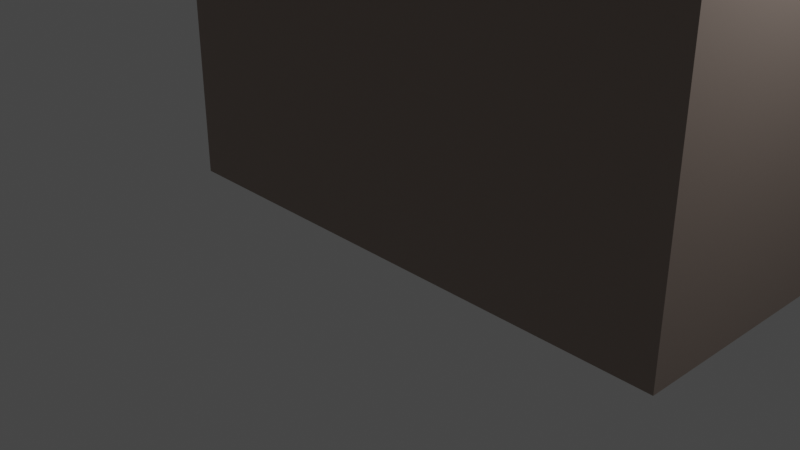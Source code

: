 # Source: TheAnswerScene.blend  (saved by Blender 4.4.32; exported with 4.5.12 LTS)
import bpy
from mathutils import Matrix  # noqa: F401  (used for matrix-valued properties, if any)

bpy.ops.wm.read_factory_settings(use_empty=True)
scene = bpy.context.scene
scene.name = 'Scene'

# ---- collections
col_collection = bpy.data.collections.new('Collection'); scene.collection.children.link(col_collection)

# ---- images (referenced by path relative to the original .blend; pixels are not part of the script)
import os
ASSET_DIR = os.environ.get("B2B_ASSET_DIR", "")  # directory of the original .blend (textures are referenced by path, not embedded)
HERE = os.path.dirname(os.path.abspath(__file__))  # packed textures are extracted next to this script under _unpacked/

def load_image(name, relpath, width, height, colorspace="sRGB"):
    """Load a texture the original file referenced (path relative to the .blend, or extracted next to this script)."""
    p = next((c for c in (os.path.join(HERE, relpath), os.path.join(ASSET_DIR, relpath)) if relpath and os.path.exists(c)), "")
    if p:
        img = bpy.data.images.load(p, check_existing=True)
        img.name = name
    else:  # same state as the original file: an image datablock whose file is absent (Cycles renders it pink)
        img = bpy.data.images.new(name, width, height)
        img.source = "FILE"
        img.filepath = "//" + (relpath or name)
    img.colorspace_settings.name = colorspace
    return img
img_dirt_jpg = load_image('dirt.jpg', 'dirt.jpg', 1024, 1024, 'sRGB')
img_dirtywall = load_image('DirtyWall', 'DirtyWall.png', 1024, 1024, 'sRGB')
img_grunge_wall_texture_jpg = load_image('grunge-wall-texture.jpg', 'grunge-wall-texture.jpg', 1024, 1024, 'sRGB')

# ---- materials (node trees are filled in below, after node groups)
mat_material = bpy.data.materials.new('Material')
mat_material.alpha_threshold = 0.0
mat_material.use_transparent_shadow = False
mat_material.roughness = 0.5
mat_material.line_color = (0.0, 0.0, 0.0, 1.0)
mat_material_002 = bpy.data.materials.new('Material.002')
mat_material_002.use_transparent_shadow = False
mat_material_003 = bpy.data.materials.new('Material.003')
mat_material_003.use_transparent_shadow = False

# ---- material node trees
mat_material.use_nodes = True; mat_material.node_tree.nodes.clear()
_N = mat_material.node_tree.nodes; _L = mat_material.node_tree.links
n0 = _N.new('ShaderNodeOutputMaterial'); n0.name = 'Material Output'; n0.location = (3031, 442)
n1 = _N.new('ShaderNodeBsdfPrincipled'); n1.name = 'Principled BSDF'; n1.location = (2656, 446)
n1.distribution = 'GGX'
n1.subsurface_method = 'RANDOM_WALK_SKIN'
n1.inputs[3].default_value = 1.45
n1.inputs[27].default_value = (0.0, 0.0, 0.0, 1.0)
n1.inputs[28].default_value = 1.0
n2 = _N.new('ShaderNodeTexImage'); n2.name = 'Image Texture'; n2.location = (314, 391)
n2.image = img_dirt_jpg
n3 = _N.new('ShaderNodeTexImage'); n3.name = 'Image Texture.002'; n3.location = (3302, 451)
n3.image = img_dirtywall
n4 = _N.new('ShaderNodeValToRGB'); n4.name = 'Color Ramp'; n4.location = (632, 393)
while len(n4.color_ramp.elements) > 1: n4.color_ramp.elements.remove(n4.color_ramp.elements[-1])
n4.color_ramp.elements[0].position = 0.3455; n4.color_ramp.elements[0].color = (0.0, 0.0, 0.0, 1.0)
_e = n4.color_ramp.elements.new(0.7136); _e.color = (1.0, 1.0, 1.0, 1.0)
n5 = _N.new('ShaderNodeMix'); n5.name = 'Mix'; n5.location = (1123, 332)
n5.data_type = 'RGBA'
n5.inputs[6].default_value = (0.05877, 0.05877, 0.05877, 1.0)
n5.inputs[7].default_value = (0.3069, 0.3069, 0.3069, 1.0)
n6 = _N.new('ShaderNodeTexImage'); n6.name = 'Image Texture.001'; n6.location = (297, 710)
n6.image = img_grunge_wall_texture_jpg
n7 = _N.new('ShaderNodeInvert'); n7.name = 'Invert Color'; n7.location = (591, 700)
n7.inputs[1].default_value = (1.0, 1.0, 1.0, 1.0)
n8 = _N.new('ShaderNodeMix'); n8.name = 'Mix.001'; n8.location = (1234, 660)
n8.data_type = 'RGBA'
n8.inputs[7].default_value = (0.3402, 0.2711, 0.2332, 1.0)
n9 = _N.new('ShaderNodeValToRGB'); n9.name = 'Color Ramp.001'; n9.location = (771, 749)
while len(n9.color_ramp.elements) > 1: n9.color_ramp.elements.remove(n9.color_ramp.elements[-1])
n9.color_ramp.elements[0].position = 0.8955; n9.color_ramp.elements[0].color = (1.0, 1.0, 1.0, 1.0)
_e = n9.color_ramp.elements.new(0.9773); _e.color = (0.0, 0.0, 0.0, 1.0)
n10 = _N.new('ShaderNodeAmbientOcclusion'); n10.name = 'Ambient Occlusion'; n10.location = (1052, 958)
n10.inputs[1].default_value = 3.0
n11 = _N.new('ShaderNodeValToRGB'); n11.name = 'Color Ramp.002'; n11.location = (1277, 939)
while len(n11.color_ramp.elements) > 1: n11.color_ramp.elements.remove(n11.color_ramp.elements[-1])
n11.color_ramp.elements[0].position = 0.2364; n11.color_ramp.elements[0].color = (0.0, 0.0, 0.0, 1.0)
_e = n11.color_ramp.elements.new(1.0); _e.color = (1.0, 1.0, 1.0, 1.0)
n12 = _N.new('ShaderNodeMix'); n12.name = 'Mix.002'; n12.location = (1761, 673)
n12.data_type = 'RGBA'
n12.inputs[6].default_value = (0.0, 0.0, 0.0, 1.0)
_L.new(n2.outputs[0], n4.inputs[0])
_L.new(n4.outputs[0], n5.inputs[0])
_L.new(n6.outputs[0], n7.inputs[0])
_L.new(n9.outputs[0], n8.inputs[0])
_L.new(n5.outputs[2], n8.inputs[6])
_L.new(n7.outputs[0], n9.inputs[0])
_L.new(n10.outputs[0], n11.inputs[0])
_L.new(n1.outputs[0], n0.inputs[0])
_L.new(n12.outputs[2], n1.inputs[0])
_L.new(n11.outputs[0], n12.inputs[0])
_L.new(n8.outputs[2], n12.inputs[7])
n0.is_active_output = True
mat_material_002.use_nodes = True; mat_material_002.node_tree.nodes.clear()
_N = mat_material_002.node_tree.nodes; _L = mat_material_002.node_tree.links
n0 = _N.new('ShaderNodeBsdfPrincipled'); n0.name = 'Principled BSDF'; n0.location = (10, 300)
n0.distribution = 'GGX'
n0.subsurface_method = 'RANDOM_WALK_SKIN'
n0.inputs[0].default_value = (0.01879, 0.01161, 0.0, 1.0)
n0.inputs[3].default_value = 1.45
n0.inputs[13].default_value = 0.0
n0.inputs[27].default_value = (0.0, 0.0, 0.0, 1.0)
n0.inputs[28].default_value = 1.0
n1 = _N.new('ShaderNodeOutputMaterial'); n1.name = 'Material Output'; n1.location = (300, 300)
_L.new(n0.outputs[0], n1.inputs[0])
n1.is_active_output = True
mat_material_003.use_nodes = True; mat_material_003.node_tree.nodes.clear()
_N = mat_material_003.node_tree.nodes; _L = mat_material_003.node_tree.links
n0 = _N.new('ShaderNodeBsdfPrincipled'); n0.name = 'Principled BSDF'; n0.location = (10, 300)
n0.distribution = 'GGX'
n0.subsurface_method = 'RANDOM_WALK_SKIN'
n0.inputs[0].default_value = (0.8, 0.3887, 0.1348, 1.0)
n0.inputs[3].default_value = 1.45
n0.inputs[27].default_value = (0.0, 0.0, 0.0, 1.0)
n0.inputs[28].default_value = 1.0
n1 = _N.new('ShaderNodeOutputMaterial'); n1.name = 'Material Output'; n1.location = (300, 300)
_L.new(n0.outputs[0], n1.inputs[0])
n1.is_active_output = True

# ---- world
world_world = bpy.data.worlds.new('World'); scene.world = world_world
world_world.use_nodes = True; world_world.node_tree.nodes.clear()
_N = world_world.node_tree.nodes; _L = world_world.node_tree.links
n0 = _N.new('ShaderNodeOutputWorld'); n0.name = 'World Output'; n0.location = (300, 300)
n1 = _N.new('ShaderNodeBackground'); n1.name = 'Background'; n1.location = (10, 300)
n1.inputs[0].default_value = (0.05088, 0.05088, 0.05088, 1.0)
_L.new(n1.outputs[0], n0.inputs[0])
n0.is_active_output = True
world_world.color = (0.05088, 0.05088, 0.05088)
world_world.use_sun_shadow = False
world_world.sun_shadow_jitter_overblur = 0.0

# ---- cameras
cam_camera = bpy.data.cameras.new('Camera')
cam_camera.clip_end = 100.0
cam_camera.ortho_scale = 7.314

# ---- lights
light_light = bpy.data.lights.new('Light', 'POINT')
light_light.transmission_factor = 0.0
light_light.energy = 1000.0
light_light.shadow_soft_size = 0.1
light_light.shadow_maximum_resolution = 0.006
light_light.use_absolute_resolution = True

# ---- meshes
me_shipwheel2 = bpy.data.meshes.new('shipwheel2')
me_shipwheel2.from_pydata([(-9.378, 11.51, -0.4152), (-9.378, -11.91, -0.4152), (20.19, 11.51, -0.4152), (20.19, -11.91, -0.4152), (-9.378, 11.51, 37.62), (-9.378, -11.91, 37.62), (20.19, 11.51, 37.62), (20.19, -11.91, 37.62)], [], [(0, 2, 6, 4), (3, 7, 6, 2), (7, 5, 4, 6), (1, 3, 2, 0), (5, 1, 0, 4), (5, 7, 3, 1)])
_uv = me_shipwheel2.uv_layers.new(name='UVMap')
_uv.uv.foreach_set('vector', [0.2278, 0.0, 0.7722, 0.0, 0.7722, 1.0, 0.2278, 1.0, 1.194, 0.003634, -0.1935, 0.003635, -0.1935, 0.9964, 1.194, 0.9964, 0.934, 0.009262, 0.06602, 0.009262, 0.06602, 0.9907, 0.934, 0.9907, 0.06602, 0.009262, 0.934, 0.009262, 0.934, 0.9907, 0.06602, 0.9907, -0.1935, 0.003635, 1.194, 0.003634, 1.194, 0.9964, -0.1935, 0.9964, 0.1114, 1.0, 0.8886, 1.0, 0.8886, 5.96e-08, 0.1114, 5.96e-08])
_uv.active_render = True
_uv = me_shipwheel2.uv_layers.new(name='UVMap.001')
_uv.uv.foreach_set('vector', [0.4706, 0.3906, 0.4706, 0.00687, 0.9443, 0.00687, 0.9443, 0.3906, 0.4171, 0.9501, 0.4171, 0.0499, 0.02896, 0.0499, 0.02896, 0.9501, 0.4368, 0.975, 0.9799, 0.975, 0.9799, 0.3959, 0.4368, 0.3959, 0.9799, 0.975, 0.4368, 0.975, 0.4368, 0.3959, 0.9799, 0.3959, 0.4171, 0.0499, 0.4171, 0.9501, 0.02896, 0.9501, 0.02896, 0.0499, 0.9443, 0.3906, 0.9443, 0.00687, 0.4706, 0.00687, 0.4706, 0.3906])
me_shipwheel2.materials.append(mat_material)
me_shipwheel2.materials.append(mat_material_002)
me_shipwheel2.materials.append(mat_material_003)
me_shipwheel2.update()
me_shipwheel2.normals_split_custom_set([tuple(v) for v in zip(*[iter([0.0, -1.0, 5.427e-08, 0.0, -1.0, 5.427e-08, 0.0, -1.0, 5.427e-08, 0.0, -1.0, 5.427e-08, -1.0, -1.371e-07, 0.0, -1.0, -1.371e-07, 0.0, -1.0, -1.371e-07, 0.0, -1.0, -1.371e-07, 0.0, 0.0, -1.629e-07, -1.0, 0.0, -1.629e-07, -1.0, 0.0, -1.629e-07, -1.0, 0.0, -1.629e-07, -1.0, 0.0, 8.146e-08, 1.0, 0.0, 8.146e-08, 1.0, 0.0, 8.146e-08, 1.0, 0.0, 8.146e-08, 1.0, 1.0, -3.426e-08, 0.0, 1.0, -3.426e-08, 0.0, 1.0, -3.426e-08, 0.0, 1.0, -3.426e-08, 0.0, 0.0, 1.0, -2.714e-08, 0.0, 1.0, -2.714e-08, 0.0, 1.0, -2.714e-08, 0.0, 1.0, -2.714e-08])] * 3)])
me_shipwheel2_001 = bpy.data.meshes.new('shipwheel2.001')
me_shipwheel2_001.from_pydata([(-8.897, 11.28, -0.2242), (-8.897, -11.66, -0.2242), (-6.282, 11.28, -0.2242), (-6.282, -11.66, -0.2242), (-8.897, 11.28, 3.141), (-8.897, -11.66, 3.141), (-6.282, 11.28, 3.141), (-6.282, -11.66, 3.141), (-5.936, 5.703, 0.02176), (-5.936, -11.41, 0.02176), (7.702, 5.703, 0.02176), (7.702, -11.41, 0.02176), (-5.936, 5.703, 2.895), (-5.936, -11.41, 2.895), (7.702, 5.703, 2.895), (7.702, -11.41, 2.895), (-8.17, 4.0, 3.318), (-8.17, -11.35, 3.318), (9.937, 4.0, 3.318), (9.937, -11.35, 3.318), (-8.17, 4.0, 5.147), (-8.17, -11.35, 5.147), (9.937, 4.0, 5.147), (9.937, -11.35, 5.147), (-4.706, 3.078, 5.519), (-4.706, -12.27, 5.519), (13.4, 3.078, 5.519), (13.4, -12.27, 5.519), (-4.706, 3.078, 7.348), (-4.706, -12.27, 7.348), (13.4, 3.078, 7.348), (13.4, -12.27, 7.348), (-9.097, -2.598, 24.03), (-9.097, -12.27, 24.03), (-9.097, -2.598, 5.924), (-9.097, -12.27, 5.924), (-7.268, -2.598, 24.03), (-7.268, -12.27, 24.03), (-7.268, -2.598, 5.924), (-7.268, -12.27, 5.924)], [], [(0, 4, 6, 2), (3, 2, 6, 7), (7, 6, 4, 5), (1, 0, 2, 3), (5, 4, 0, 1), (5, 1, 3, 7), (8, 12, 14, 10), (11, 10, 14, 15), (15, 14, 12, 13), (9, 8, 10, 11), (13, 12, 8, 9), (13, 9, 11, 15), (16, 20, 22, 18), (19, 18, 22, 23), (23, 22, 20, 21), (17, 16, 18, 19), (21, 20, 16, 17), (21, 17, 19, 23), (24, 28, 30, 26), (27, 26, 30, 31), (31, 30, 28, 29), (25, 24, 26, 27), (29, 28, 24, 25), (29, 25, 27, 31), (32, 36, 38, 34), (35, 34, 38, 39), (39, 38, 36, 37), (33, 32, 34, 35), (37, 36, 32, 33), (37, 33, 35, 39)])
_uv = me_shipwheel2_001.uv_layers.new(name='UVMap')
_uv.uv.foreach_set('vector', [0.2278, 0.0, 0.2278, 1.0, 0.7722, 1.0, 0.7722, 0.0, 1.194, 0.003634, 1.194, 0.9964, -0.1935, 0.9964, -0.1935, 0.003635, 0.934, 0.009262, 0.934, 0.9907, 0.06602, 0.9907, 0.06602, 0.009262, 0.06602, 0.009262, 0.06602, 0.9907, 0.934, 0.9907, 0.934, 0.009262, -0.1935, 0.003635, -0.1935, 0.9964, 1.194, 0.9964, 1.194, 0.003634, 0.1114, 1.0, 0.1114, 5.96e-08, 0.8886, 5.96e-08, 0.8886, 1.0, 0.2278, 0.0, 0.2278, 1.0, 0.7722, 1.0, 0.7722, 0.0, 1.194, 0.003634, 1.194, 0.9964, -0.1935, 0.9964, -0.1935, 0.003635, 0.934, 0.009262, 0.934, 0.9907, 0.06602, 0.9907, 0.06602, 0.009262, 0.06602, 0.009262, 0.06602, 0.9907, 0.934, 0.9907, 0.934, 0.009262, -0.1935, 0.003635, -0.1935, 0.9964, 1.194, 0.9964, 1.194, 0.003634, 0.1114, 1.0, 0.1114, 5.96e-08, 0.8886, 5.96e-08, 0.8886, 1.0, 0.2278, 0.0, 0.2278, 1.0, 0.7722, 1.0, 0.7722, 0.0, 1.194, 0.003634, 1.194, 0.9964, -0.1935, 0.9964, -0.1935, 0.003635, 0.934, 0.009262, 0.934, 0.9907, 0.06602, 0.9907, 0.06602, 0.009262, 0.06602, 0.009262, 0.06602, 0.9907, 0.934, 0.9907, 0.934, 0.009262, -0.1935, 0.003635, -0.1935, 0.9964, 1.194, 0.9964, 1.194, 0.003634, 0.1114, 1.0, 0.1114, 5.96e-08, 0.8886, 5.96e-08, 0.8886, 1.0, 0.2278, 0.0, 0.2278, 1.0, 0.7722, 1.0, 0.7722, 0.0, 1.194, 0.003634, 1.194, 0.9964, -0.1935, 0.9964, -0.1935, 0.003635, 0.934, 0.009262, 0.934, 0.9907, 0.06602, 0.9907, 0.06602, 0.009262, 0.06602, 0.009262, 0.06602, 0.9907, 0.934, 0.9907, 0.934, 0.009262, -0.1935, 0.003635, -0.1935, 0.9964, 1.194, 0.9964, 1.194, 0.003634, 0.1114, 1.0, 0.1114, 5.96e-08, 0.8886, 5.96e-08, 0.8886, 1.0, 0.2278, 0.0, 0.2278, 1.0, 0.7722, 1.0, 0.7722, 0.0, 1.194, 0.003634, 1.194, 0.9964, -0.1935, 0.9964, -0.1935, 0.003635, 0.934, 0.009262, 0.934, 0.9907, 0.06602, 0.9907, 0.06602, 0.009262, 0.06602, 0.009262, 0.06602, 0.9907, 0.934, 0.9907, 0.934, 0.009262, -0.1935, 0.003635, -0.1935, 0.9964, 1.194, 0.9964, 1.194, 0.003634, 0.1114, 1.0, 0.1114, 5.96e-08, 0.8886, 5.96e-08, 0.8886, 1.0])
_uv.active_render = True
_uv = me_shipwheel2_001.uv_layers.new(name='UVMap.001')
_uv.uv.foreach_set('vector', [0.4706, 0.3906, 0.9443, 0.3906, 0.9443, 0.00687, 0.4706, 0.00687, 0.4171, 0.9501, 0.02896, 0.9501, 0.02896, 0.0499, 0.4171, 0.0499, 0.4368, 0.975, 0.4368, 0.3959, 0.9799, 0.3959, 0.9799, 0.975, 0.9799, 0.975, 0.9799, 0.3959, 0.4368, 0.3959, 0.4368, 0.975, 0.4171, 0.0499, 0.02896, 0.0499, 0.02896, 0.9501, 0.4171, 0.9501, 0.9443, 0.3906, 0.4706, 0.3906, 0.4706, 0.00687, 0.9443, 0.00687, 0.4706, 0.3906, 0.9443, 0.3906, 0.9443, 0.00687, 0.4706, 0.00687, 0.4171, 0.9501, 0.02896, 0.9501, 0.02896, 0.0499, 0.4171, 0.0499, 0.4368, 0.975, 0.4368, 0.3959, 0.9799, 0.3959, 0.9799, 0.975, 0.9799, 0.975, 0.9799, 0.3959, 0.4368, 0.3959, 0.4368, 0.975, 0.4171, 0.0499, 0.02896, 0.0499, 0.02896, 0.9501, 0.4171, 0.9501, 0.9443, 0.3906, 0.4706, 0.3906, 0.4706, 0.00687, 0.9443, 0.00687, 0.4706, 0.3906, 0.9443, 0.3906, 0.9443, 0.00687, 0.4706, 0.00687, 0.4171, 0.9501, 0.02896, 0.9501, 0.02896, 0.0499, 0.4171, 0.0499, 0.4368, 0.975, 0.4368, 0.3959, 0.9799, 0.3959, 0.9799, 0.975, 0.9799, 0.975, 0.9799, 0.3959, 0.4368, 0.3959, 0.4368, 0.975, 0.4171, 0.0499, 0.02896, 0.0499, 0.02896, 0.9501, 0.4171, 0.9501, 0.9443, 0.3906, 0.4706, 0.3906, 0.4706, 0.00687, 0.9443, 0.00687, 0.4706, 0.3906, 0.9443, 0.3906, 0.9443, 0.00687, 0.4706, 0.00687, 0.4171, 0.9501, 0.02896, 0.9501, 0.02896, 0.0499, 0.4171, 0.0499, 0.4368, 0.975, 0.4368, 0.3959, 0.9799, 0.3959, 0.9799, 0.975, 0.9799, 0.975, 0.9799, 0.3959, 0.4368, 0.3959, 0.4368, 0.975, 0.4171, 0.0499, 0.02896, 0.0499, 0.02896, 0.9501, 0.4171, 0.9501, 0.9443, 0.3906, 0.4706, 0.3906, 0.4706, 0.00687, 0.9443, 0.00687, 0.4706, 0.3906, 0.9443, 0.3906, 0.9443, 0.00687, 0.4706, 0.00687, 0.4171, 0.9501, 0.02896, 0.9501, 0.02896, 0.0499, 0.4171, 0.0499, 0.4368, 0.975, 0.4368, 0.3959, 0.9799, 0.3959, 0.9799, 0.975, 0.9799, 0.975, 0.9799, 0.3959, 0.4368, 0.3959, 0.4368, 0.975, 0.4171, 0.0499, 0.02896, 0.0499, 0.02896, 0.9501, 0.4171, 0.9501, 0.9443, 0.3906, 0.4706, 0.3906, 0.4706, 0.00687, 0.9443, 0.00687])
me_shipwheel2_001.materials.append(mat_material)
me_shipwheel2_001.materials.append(mat_material_002)
me_shipwheel2_001.materials.append(mat_material_003)
me_shipwheel2_001.update()
me_shipwheel2_001.normals_split_custom_set([tuple(v) for v in zip(*[iter([0.0, 1.0, -1.084e-06, 0.0, 1.0, -1.084e-06, 0.0, 1.0, -1.084e-06, 0.0, 1.0, -1.084e-06, 1.0, 2.82e-08, 0.0, 1.0, 2.82e-08, 0.0, 1.0, 2.82e-08, 0.0, 1.0, 2.82e-08, 0.0, 0.0, 4.157e-08, 1.0, 0.0, 4.157e-08, 1.0, 0.0, 4.157e-08, 1.0, 0.0, 4.157e-08, 1.0, 0.0, -8.314e-08, -1.0, 0.0, -8.314e-08, -1.0, 0.0, -8.314e-08, -1.0, 0.0, -8.314e-08, -1.0, -1.0, 2.217e-08, 0.0, -1.0, 2.217e-08, 0.0, -1.0, 2.217e-08, 0.0, -1.0, 2.217e-08, 0.0, 0.0, -1.0, -4.335e-07, 0.0, -1.0, -4.335e-07, 0.0, -1.0, -4.335e-07, 0.0, -1.0, -4.335e-07, 1.161e-14, 1.0, -9.737e-07, 1.161e-14, 1.0, -9.737e-07, 1.161e-14, 1.0, -9.737e-07, 1.161e-14, 1.0, -9.737e-07, 1.0, -3.301e-08, 0.0, 1.0, -3.301e-08, 0.0, 1.0, -3.301e-08, 0.0, 1.0, -3.301e-08, 0.0, -1.634e-08, 4.179e-08, 1.0, -1.634e-08, 4.179e-08, 1.0, -1.634e-08, 4.179e-08, 1.0, -1.634e-08, 4.179e-08, 1.0, 1.749e-08, -9.054e-08, -1.0, 1.749e-08, -9.054e-08, -1.0, 1.749e-08, -9.054e-08, -1.0, 1.749e-08, -9.054e-08, -1.0, -1.0, 3.192e-08, 0.0, -1.0, 3.192e-08, 0.0, -1.0, 3.192e-08, 0.0, -1.0, 3.192e-08, 0.0, 2.321e-14, -1.0, -7.789e-07, 2.321e-14, -1.0, -7.789e-07, 2.321e-14, -1.0, -7.789e-07, 2.321e-14, -1.0, -7.789e-07, 0.0, 1.0, -1.152e-06, 0.0, 1.0, -1.152e-06, 0.0, 1.0, -1.152e-06, 0.0, 1.0, -1.152e-06, 1.0, -3.289e-08, 0.0, 1.0, -3.289e-08, 0.0, 1.0, -3.289e-08, 0.0, 1.0, -3.289e-08, 0.0, 0.0, 3.107e-08, 1.0, 0.0, 3.107e-08, 1.0, 0.0, 3.107e-08, 1.0, 0.0, 3.107e-08, 1.0, 0.0, -6.214e-08, -1.0, 0.0, -6.214e-08, -1.0, 0.0, -6.214e-08, -1.0, 0.0, -6.214e-08, -1.0, -1.0, 5.787e-09, 0.0, -1.0, 5.787e-09, 0.0, -1.0, 5.787e-09, 0.0, -1.0, 5.787e-09, 0.0, 2.746e-14, -1.0, -1.382e-06, 2.746e-14, -1.0, -1.382e-06, 2.746e-14, -1.0, -1.382e-06, 2.746e-14, -1.0, -1.382e-06, 0.0, 1.0, -1.382e-06, 0.0, 1.0, -1.382e-06, 0.0, 1.0, -1.382e-06, 0.0, 1.0, -1.382e-06, 1.0, 0.0, 0.0, 1.0, 0.0, 0.0, 1.0, 0.0, 0.0, 1.0, 0.0, 0.0, -2.746e-08, 3.107e-08, 1.0, -2.746e-08, 3.107e-08, 1.0, -2.746e-08, 3.107e-08, 1.0, -2.746e-08, 3.107e-08, 1.0, 0.0, -6.214e-08, -1.0, 0.0, -6.214e-08, -1.0, 0.0, -6.214e-08, -1.0, 0.0, -6.214e-08, -1.0, -1.0, -9.983e-09, 0.0, -1.0, -9.983e-09, 0.0, -1.0, -9.983e-09, 0.0, -1.0, -9.983e-09, 0.0, 0.0, -1.0, -1.382e-06, 0.0, -1.0, -1.382e-06, 0.0, -1.0, -1.382e-06, 0.0, -1.0, -1.382e-06, -1.303e-06, 1.0, -5.759e-08, -1.303e-06, 1.0, -5.759e-08, -1.303e-06, 1.0, -5.759e-08, -1.303e-06, 1.0, -5.759e-08, -2.156e-07, 4.931e-08, -1.0, -2.156e-07, 4.931e-08, -1.0, -2.156e-07, 4.931e-08, -1.0, -2.156e-07, 4.931e-08, -1.0, 1.0, -8.714e-08, -5.267e-08, 1.0, -8.714e-08, -5.267e-08, 1.0, -8.714e-08, -5.267e-08, 1.0, -8.714e-08, -5.267e-08, -1.0, 2.366e-07, 5.267e-08, -1.0, 2.366e-07, 5.267e-08, -1.0, 2.366e-07, 5.267e-08, -1.0, 2.366e-07, 5.267e-08, 0.0, 0.0, 1.0, 0.0, 0.0, 1.0, 0.0, 0.0, 1.0, 0.0, 0.0, 1.0, -1.043e-06, -1.0, 0.0, -1.043e-06, -1.0, 0.0, -1.043e-06, -1.0, 0.0, -1.043e-06, -1.0, 0.0])] * 3)])

# ---- objects
ob_light = bpy.data.objects.new('Light', light_light)
ob_camera = bpy.data.objects.new('Camera', cam_camera)
ob_shipwheel2 = bpy.data.objects.new('shipwheel2', me_shipwheel2)
ob_shipwheel2_001 = bpy.data.objects.new('shipwheel2.001', me_shipwheel2_001)

# ---- transforms, parenting, visibility, modifiers, constraints
ob_light.location = (4.076, 1.005, 5.904)
ob_light.rotation_euler = (0.6503, 0.05522, 1.866)
ob_light.lock_rotations_4d = False
ob_light.empty_display_type = 'ARROWS'
ob_light.color = (0.0, 0.0, 0.0, 0.0)
ob_light.lineart.crease_threshold = 0.0
ob_camera.location = (7.359, -6.926, 4.958)
ob_camera.rotation_euler = (1.109, 0.0, 0.8149)
ob_camera.lock_rotations_4d = False
ob_camera.empty_display_type = 'ARROWS'
ob_camera.color = (0.0, 0.0, 0.0, 0.0)
ob_camera.display_type = 'WIRE'
ob_camera.lineart.crease_threshold = 0.0
ob_shipwheel2.location = (3.592, 2.233, 1.91)
ob_shipwheel2.rotation_euler = (1.571, -0.0, 4.712)
ob_shipwheel2.scale = (0.1516, 0.1516, 0.1516)
ob_shipwheel2_001.location = (3.592, 2.233, 1.91)
ob_shipwheel2_001.rotation_euler = (1.571, -0.0, 4.712)
ob_shipwheel2_001.scale = (0.1516, 0.1516, 0.1516)

# ---- collection membership
col_collection.objects.link(ob_light)
col_collection.objects.link(ob_camera)
col_collection.objects.link(ob_shipwheel2)
col_collection.objects.link(ob_shipwheel2_001)

# ---- scene / render settings (as saved in the file)
scene.camera = ob_camera
scene.frame_start = 1; scene.frame_end = 250; scene.frame_set(2)
scene.render.engine = 'CYCLES'
scene.cycles.samples = 100
scene.cycles.sampling_pattern = 'TABULATED_SOBOL'
scene.cycles.use_light_tree = False
scene.cycles.bake_type = 'DIFFUSE'
scene.view_settings.view_transform = 'Filmic'
bpy.context.view_layer.update()
